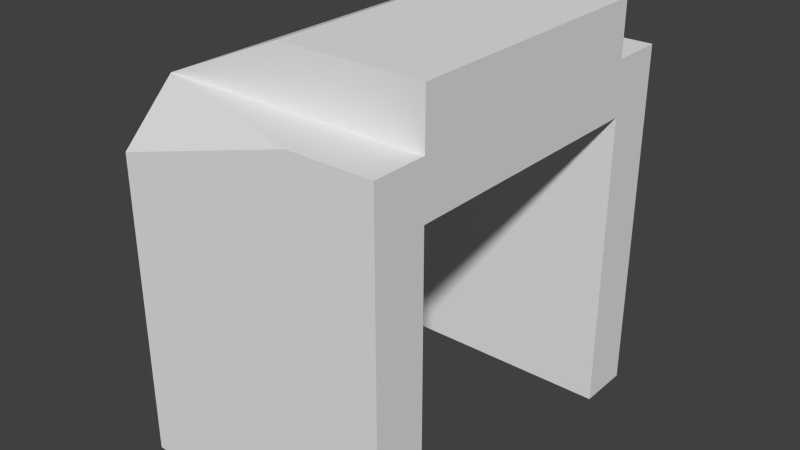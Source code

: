 # Source: tunnel-part2.blend  (saved by Blender 2.76.0; exported with 4.5.12 LTS)
import bpy
from mathutils import Matrix  # noqa: F401  (used for matrix-valued properties, if any)

bpy.ops.wm.read_factory_settings(use_empty=True)
scene = bpy.context.scene
scene.name = 'Scene'

# ---- collections
col_collection_1 = bpy.data.collections.new('Collection 1'); scene.collection.children.link(col_collection_1)

# ---- world
world_world = bpy.data.worlds.new('World'); scene.world = world_world
world_world.color = (0.05088, 0.05088, 0.05088)
world_world.use_sun_shadow = False
world_world.sun_shadow_jitter_overblur = 0.0
world_world.cycles.sampling_method = 'MANUAL'
world_world.cycles.sample_map_resolution = 256

# ---- meshes
me_cube_005 = bpy.data.meshes.new('Cube.005')
me_cube_005.from_pydata([(0.75, 1.05, 0.0), (0.75, 0.75, 0.0), (-0.75, 0.75, 0.0), (-0.75, 1.05, 0.0), (0.75, 1.05, 1.68), (0.75, 0.75, 1.68), (-0.75, 0.75, 1.68), (-0.75, 1.05, 1.68), (0.75, 1.05, 1.98), (0.75, 0.75, 1.98), (0.2919, 1.05, 1.98), (-0.75, 0.75, 1.98), (0.75, -0.75, 1.68), (-0.75, -0.75, 1.68), (0.75, -0.75, 1.98), (-0.75, -0.75, 1.98), (0.75, -1.05, 1.68), (-0.75, -1.05, 1.68), (0.75, -1.05, 1.98), (0.2919, -1.05, 1.98), (0.75, -0.75, 0.0), (-0.75, -0.75, 0.0), (0.75, -1.05, 0.0), (-0.75, -1.05, 0.0), (0.75, 0.75, 2.28), (-0.03923, 0.75, 2.28), (0.75, -0.75, 2.28), (-0.03923, -0.75, 2.28)], [], [(0, 1, 2, 3), (6, 5, 12, 13), (0, 4, 5, 1), (1, 5, 6, 2), (2, 6, 7, 3), (4, 0, 3, 7), (8, 10, 11, 9), (5, 4, 8, 9), (7, 6, 11, 10), (4, 7, 10, 8), (14, 15, 19, 18), (11, 6, 13, 15), (5, 9, 14, 12), (15, 14, 26, 27), (17, 16, 18, 19), (12, 14, 18, 16), (16, 17, 23, 22), (15, 13, 17, 19), (21, 20, 22, 23), (17, 13, 21, 23), (13, 12, 20, 21), (12, 16, 22, 20), (24, 25, 27, 26), (11, 15, 27, 25), (14, 9, 24, 26), (9, 11, 25, 24)])
me_cube_005.materials.append(None)
me_cube_005.use_remesh_preserve_volume = False
me_cube_005.use_remesh_preserve_attributes = False
me_cube_005.use_mirror_vertex_groups = False
me_cube_005.update()

# ---- objects
ob_cube_005 = bpy.data.objects.new('Cube.005', me_cube_005)

# ---- transforms, parenting, visibility, modifiers, constraints
ob_cube_005.location = (0.0, 5.96e-08, 0.0)
ob_cube_005.lock_rotations_4d = False
ob_cube_005.empty_display_type = 'ARROWS'
ob_cube_005.lineart.crease_threshold = 0.0

# ---- collection membership
col_collection_1.objects.link(ob_cube_005)

# ---- scene / render settings (as saved in the file)
scene.frame_start = 1; scene.frame_end = 250; scene.frame_set(16)
scene.render.engine = 'BLENDER_EEVEE_NEXT'
scene.render.resolution_percentage = 50
scene.render.dither_intensity = 0.0
scene.cycles.use_denoising = False
scene.cycles.samples = 10
scene.cycles.sampling_pattern = 'TABULATED_SOBOL'
scene.cycles.light_sampling_threshold = 0.0
scene.cycles.use_adaptive_sampling = False
scene.cycles.use_light_tree = False
scene.cycles.blur_glossy = 0.0
scene.cycles.pixel_filter_type = 'GAUSSIAN'
scene.cycles.sample_clamp_indirect = 0.0
scene.view_settings.view_transform = 'Standard'
bpy.context.view_layer.update()

# ---- added for rendering (the .blend has no active camera and no usable light): camera, sun
cam_auto = bpy.data.cameras.new('AutoCamera')
cam_auto.lens = 50.0
cam_auto.sensor_width = 36.0
cam_auto.clip_end = 1000.0
ob_auto_camera = bpy.data.objects.new('AutoCamera', cam_auto)
scene.collection.objects.link(ob_auto_camera)
ob_auto_camera.location = (3.18611, -3.82333, 3.68889)
ob_auto_camera.rotation_euler = (1.09748, -7.21219e-08, 0.694738)
scene.camera = ob_auto_camera
light_auto_sun = bpy.data.lights.new('AutoSun', 'SUN')
light_auto_sun.energy = 3.0
light_auto_sun.angle = 0.0523599
ob_auto_sun = bpy.data.objects.new('AutoSun', light_auto_sun)
scene.collection.objects.link(ob_auto_sun)
ob_auto_sun.rotation_euler = (0.872665, 0.174533, 0.523599)
bpy.context.view_layer.update()
